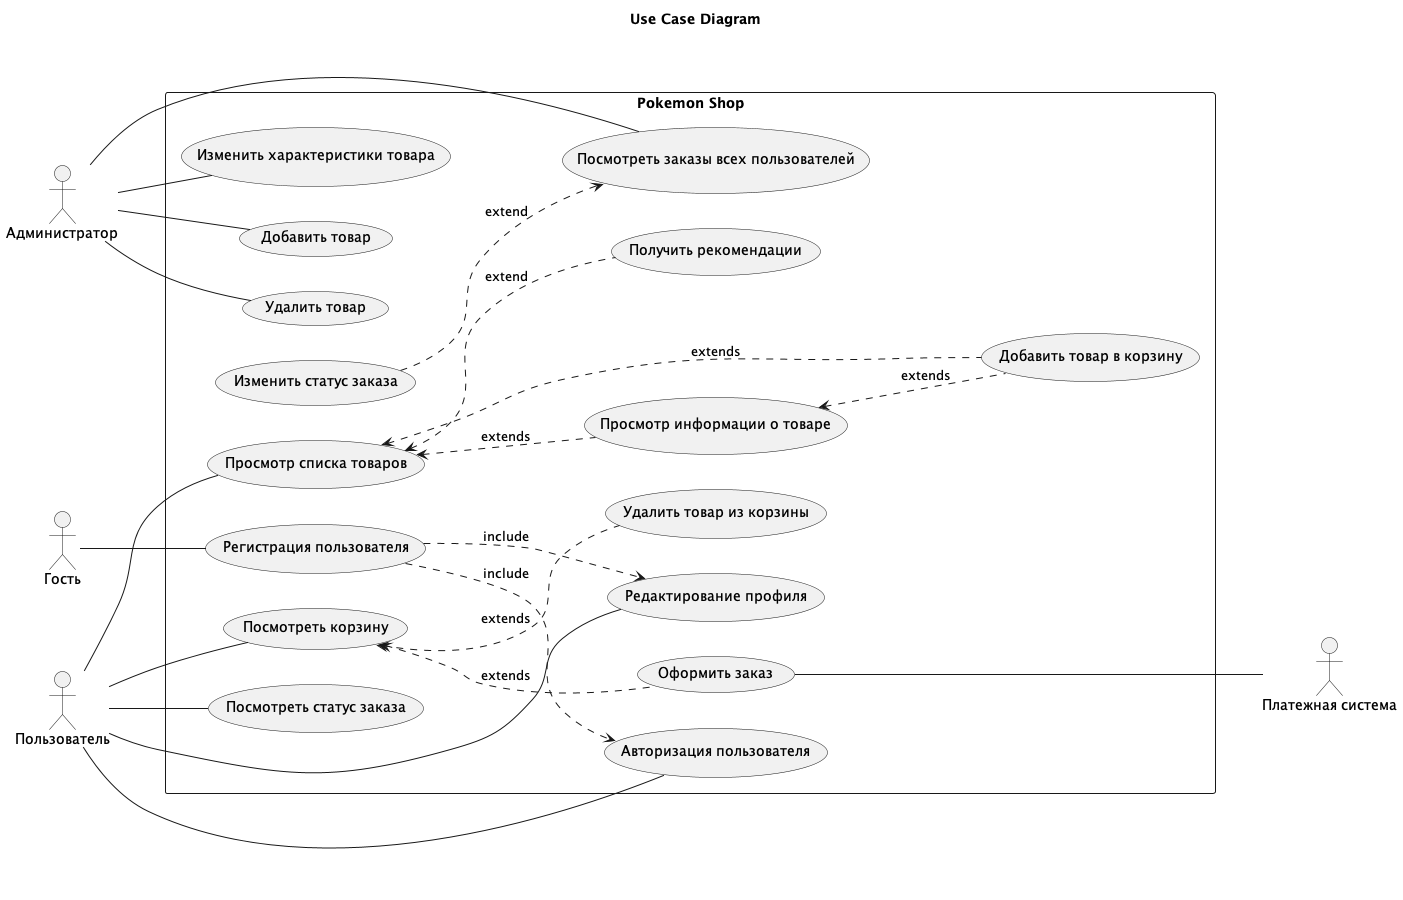

The diagram above was rendered by PlantUML. Its source (embedded in the PNG):
@startuml usecase
left to right direction
' skinparam linetype polyline
skinparam packageStyle rectangle
title "Use Case Diagram"

actor "Платежная система" as PaymentSystem
actor "Гость" as Guest
actor "Пользователь" as User
actor "Администратор" as Admin

rectangle "Pokemon Shop" as App {
    usecase "Регистрация пользователя" as Registration
    usecase "Редактирование профиля" as EditProfile
    usecase "Авторизация пользователя" as Authorization
    usecase "Просмотр списка товаров" as ViewProducts
    usecase "Просмотр информации о товаре" as ViewProductInfo
    usecase "Добавить товар в корзину" as AddToCart
    usecase "Посмотреть корзину" as ViewCart
    usecase "Удалить товар из корзины" as DeleteFromCart
    usecase "Оформить заказ" as Checkout
    usecase "Посмотреть статус заказа" as ViewMyOrders
    usecase "Посмотреть заказы всех пользователей" as ViewUsersOrders
    usecase "Добавить товар" as AddItem
    usecase "Удалить товар" as DeleteItem
    usecase "Изменить характеристики товара" as EditItem
    usecase "Получить рекомендации" as GetRecomendations
    usecase "Изменить статус заказа" as ChangeOrderStatus

    (AddToCart) .up.> (ViewProducts) : extends
    (AddToCart) .up.> (ViewProductInfo) : extends
    (ViewProductInfo) .up.> (ViewProducts) : extends
    (DeleteFromCart) .up.> (ViewCart) : extends
    (Checkout) .up.> (ViewCart) : extends
    (Registration) ..> (Authorization) : include
    (Registration) ..> (EditProfile) : include
    (GetRecomendations) .up.> (ViewProducts) : extend
    (ChangeOrderStatus) ..> (ViewUsersOrders) : extend

    PaymentSystem -up-- Checkout

    Guest -- Registration

    User -- Authorization
    User -- ViewProducts
    User -- ViewCart
    User -- ViewMyOrders
    User -- EditProfile


    Admin -- ViewUsersOrders
    Admin -- AddItem
    Admin -- DeleteItem
    Admin -- EditItem

}

@enduml